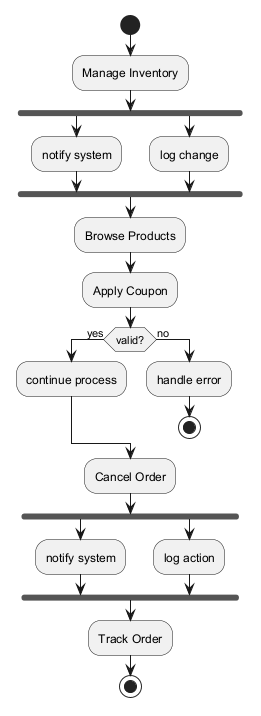

The diagram above was rendered by PlantUML. Its source (embedded in the PNG):
@startuml
skinparam backgroundColor #FFFFFF
skinparam classBackgroundColor #E8F4FA
skinparam classBorderColor #2C7DA0
start
:Manage Inventory;
fork
:notify system;
fork again
:log change;
end fork
:Browse Products;
:Apply Coupon;
if (valid?) then (yes)
:continue process;
else (no)
:handle error;
stop
endif
:Cancel Order;
fork
:notify system;
fork again
:log action;
end fork
:Track Order;
stop
@enduml